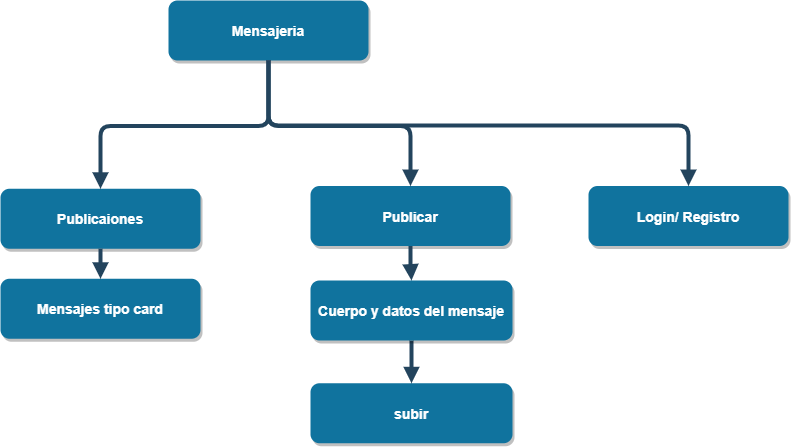

The diagram above was exported from draw.io. Its source (the exported page's mxGraphModel, read from the mxfile embedded in the PNG):
<mxGraphModel dx="1085" dy="531" grid="1" gridSize="10" guides="1" tooltips="1" connect="1" arrows="1" fold="1" page="1" pageScale="1.5" pageWidth="1169" pageHeight="827" background="none" math="0" shadow="0">
  <root>
    <mxCell id="0" />
    <mxCell id="1" parent="0" />
    <mxCell id="2" value="Mensajeria" style="rounded=1;fillColor=#10739E;strokeColor=none;shadow=1;gradientColor=none;fontStyle=1;fontColor=#FFFFFF;fontSize=14;" parent="1" vertex="1">
      <mxGeometry x="700" y="430" width="200" height="60" as="geometry" />
    </mxCell>
    <mxCell id="13" value="Publicaiones" style="rounded=1;fillColor=#10739E;strokeColor=none;shadow=1;gradientColor=none;fontStyle=1;fontColor=#FFFFFF;fontSize=14;" parent="1" vertex="1">
      <mxGeometry x="532" y="618.25" width="200" height="60" as="geometry" />
    </mxCell>
    <mxCell id="14" value="Mensajes tipo card" style="rounded=1;fillColor=#10739E;strokeColor=none;shadow=1;gradientColor=none;fontStyle=1;fontColor=#FFFFFF;fontSize=14;" parent="1" vertex="1">
      <mxGeometry x="532" y="708.25" width="200" height="60" as="geometry" />
    </mxCell>
    <mxCell id="18" value="Publicar" style="rounded=1;fillColor=#10739E;strokeColor=none;shadow=1;gradientColor=none;fontStyle=1;fontColor=#FFFFFF;fontSize=14;" parent="1" vertex="1">
      <mxGeometry x="842" y="615.5" width="200" height="60" as="geometry" />
    </mxCell>
    <mxCell id="19" value="subir" style="rounded=1;fillColor=#10739E;strokeColor=none;shadow=1;gradientColor=none;fontStyle=1;fontColor=#FFFFFF;fontSize=14;" parent="1" vertex="1">
      <mxGeometry x="842" y="812.75" width="202" height="60" as="geometry" />
    </mxCell>
    <mxCell id="42" value="" style="edgeStyle=elbowEdgeStyle;elbow=vertical;strokeWidth=4;endArrow=block;endFill=1;fontStyle=1;strokeColor=#23445D;" parent="1" source="13" target="14" edge="1">
      <mxGeometry x="42" y="168.25" width="100" height="100" as="geometry">
        <mxPoint x="42" y="268.25" as="sourcePoint" />
        <mxPoint x="142" y="168.25" as="targetPoint" />
      </mxGeometry>
    </mxCell>
    <mxCell id="46" value="" style="edgeStyle=elbowEdgeStyle;elbow=vertical;strokeWidth=4;endArrow=block;endFill=1;fontStyle=1;strokeColor=#23445D;entryX=0.5;entryY=0;entryDx=0;entryDy=0;exitX=0.5;exitY=1;exitDx=0;exitDy=0;" parent="1" source="18" target="IRDY3zLef15H7Cl7QoRM-57" edge="1">
      <mxGeometry x="72" y="165.5" width="100" height="100" as="geometry">
        <mxPoint x="72" y="265.5" as="sourcePoint" />
        <mxPoint x="920" y="710" as="targetPoint" />
        <Array as="points">
          <mxPoint x="890" y="693" />
        </Array>
      </mxGeometry>
    </mxCell>
    <mxCell id="47" value="" style="edgeStyle=elbowEdgeStyle;elbow=vertical;strokeWidth=4;endArrow=block;endFill=1;fontStyle=1;strokeColor=#23445D;exitX=0.5;exitY=1;exitDx=0;exitDy=0;entryX=0.5;entryY=0;entryDx=0;entryDy=0;" parent="1" source="IRDY3zLef15H7Cl7QoRM-57" target="19" edge="1">
      <mxGeometry x="72" y="175.5" width="100" height="100" as="geometry">
        <mxPoint x="72" y="275.5" as="sourcePoint" />
        <mxPoint x="942" y="795.5" as="targetPoint" />
      </mxGeometry>
    </mxCell>
    <mxCell id="54" value="" style="edgeStyle=elbowEdgeStyle;elbow=vertical;strokeWidth=4;endArrow=block;endFill=1;fontStyle=1;strokeColor=#23445D;exitX=0.5;exitY=1;exitDx=0;exitDy=0;entryX=0.5;entryY=0;entryDx=0;entryDy=0;" parent="1" source="2" target="13" edge="1">
      <mxGeometry x="22" y="165.5" width="100" height="100" as="geometry">
        <mxPoint x="630" y="350" as="sourcePoint" />
        <mxPoint x="122" y="165.5" as="targetPoint" />
        <Array as="points">
          <mxPoint x="652" y="555.5" />
        </Array>
      </mxGeometry>
    </mxCell>
    <mxCell id="55" value="" style="edgeStyle=elbowEdgeStyle;elbow=vertical;strokeWidth=4;endArrow=block;endFill=1;fontStyle=1;strokeColor=#23445D;exitX=0.5;exitY=1;exitDx=0;exitDy=0;" parent="1" source="2" target="18" edge="1">
      <mxGeometry x="22" y="165.5" width="100" height="100" as="geometry">
        <mxPoint x="772" y="405.5" as="sourcePoint" />
        <mxPoint x="122" y="165.5" as="targetPoint" />
        <Array as="points">
          <mxPoint x="942" y="555.5" />
        </Array>
      </mxGeometry>
    </mxCell>
    <mxCell id="rfpa-1B3gGZSWRFCCT9H-55" value="Login/ Registro" style="rounded=1;fillColor=#10739E;strokeColor=none;shadow=1;gradientColor=none;fontStyle=1;fontColor=#FFFFFF;fontSize=14;" parent="1" vertex="1">
      <mxGeometry x="1120" y="615.5" width="200" height="60" as="geometry" />
    </mxCell>
    <mxCell id="rfpa-1B3gGZSWRFCCT9H-58" value="" style="edgeStyle=elbowEdgeStyle;elbow=vertical;strokeWidth=4;endArrow=block;endFill=1;fontStyle=1;strokeColor=#23445D;exitX=0.5;exitY=1;exitDx=0;exitDy=0;entryX=0.5;entryY=0;entryDx=0;entryDy=0;" parent="1" source="2" target="rfpa-1B3gGZSWRFCCT9H-55" edge="1">
      <mxGeometry x="32" y="170.5" width="100" height="100" as="geometry">
        <mxPoint x="800" y="485" as="sourcePoint" />
        <mxPoint x="1440" y="610.5" as="targetPoint" />
        <Array as="points">
          <mxPoint x="1230" y="555" />
          <mxPoint x="1250" y="555" />
          <mxPoint x="1260" y="485" />
          <mxPoint x="1250" y="545" />
          <mxPoint x="1260" y="555" />
          <mxPoint x="1010" y="555" />
        </Array>
      </mxGeometry>
    </mxCell>
    <mxCell id="IRDY3zLef15H7Cl7QoRM-57" value="Cuerpo y datos del mensaje" style="rounded=1;fillColor=#10739E;strokeColor=none;shadow=1;gradientColor=none;fontStyle=1;fontColor=#FFFFFF;fontSize=14;" parent="1" vertex="1">
      <mxGeometry x="842" y="710" width="202" height="60" as="geometry" />
    </mxCell>
  </root>
</mxGraphModel>